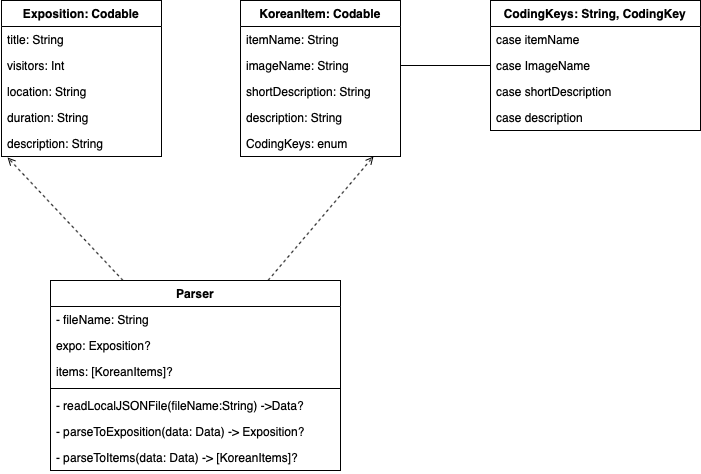

The diagram above was exported from draw.io. Its source (the exported page's mxGraphModel, read from the mxfile embedded in the PNG):
<mxGraphModel dx="830" dy="542" grid="1" gridSize="10" guides="1" tooltips="1" connect="1" arrows="1" fold="1" page="1" pageScale="1" pageWidth="850" pageHeight="1100" math="0" shadow="0">
  <root>
    <mxCell id="0" />
    <mxCell id="1" parent="0" />
    <mxCell id="feUe-EMqTeDJ2SINlsFl-8" value="Exposition: Codable" style="swimlane;fontStyle=1;align=center;verticalAlign=top;childLayout=stackLayout;horizontal=1;startSize=26;horizontalStack=0;resizeParent=1;resizeParentMax=0;resizeLast=0;collapsible=1;marginBottom=0;" parent="1" vertex="1">
      <mxGeometry x="151" y="80" width="160" height="156" as="geometry" />
    </mxCell>
    <mxCell id="feUe-EMqTeDJ2SINlsFl-9" value="title: String" style="text;strokeColor=none;fillColor=none;align=left;verticalAlign=top;spacingLeft=4;spacingRight=4;overflow=hidden;rotatable=0;points=[[0,0.5],[1,0.5]];portConstraint=eastwest;" parent="feUe-EMqTeDJ2SINlsFl-8" vertex="1">
      <mxGeometry y="26" width="160" height="26" as="geometry" />
    </mxCell>
    <mxCell id="feUe-EMqTeDJ2SINlsFl-12" value="visitors: Int" style="text;strokeColor=none;fillColor=none;align=left;verticalAlign=top;spacingLeft=4;spacingRight=4;overflow=hidden;rotatable=0;points=[[0,0.5],[1,0.5]];portConstraint=eastwest;" parent="feUe-EMqTeDJ2SINlsFl-8" vertex="1">
      <mxGeometry y="52" width="160" height="26" as="geometry" />
    </mxCell>
    <mxCell id="feUe-EMqTeDJ2SINlsFl-13" value="location: String" style="text;strokeColor=none;fillColor=none;align=left;verticalAlign=top;spacingLeft=4;spacingRight=4;overflow=hidden;rotatable=0;points=[[0,0.5],[1,0.5]];portConstraint=eastwest;" parent="feUe-EMqTeDJ2SINlsFl-8" vertex="1">
      <mxGeometry y="78" width="160" height="26" as="geometry" />
    </mxCell>
    <mxCell id="feUe-EMqTeDJ2SINlsFl-14" value="duration: String" style="text;strokeColor=none;fillColor=none;align=left;verticalAlign=top;spacingLeft=4;spacingRight=4;overflow=hidden;rotatable=0;points=[[0,0.5],[1,0.5]];portConstraint=eastwest;" parent="feUe-EMqTeDJ2SINlsFl-8" vertex="1">
      <mxGeometry y="104" width="160" height="26" as="geometry" />
    </mxCell>
    <mxCell id="feUe-EMqTeDJ2SINlsFl-15" value="description: String" style="text;strokeColor=none;fillColor=none;align=left;verticalAlign=top;spacingLeft=4;spacingRight=4;overflow=hidden;rotatable=0;points=[[0,0.5],[1,0.5]];portConstraint=eastwest;" parent="feUe-EMqTeDJ2SINlsFl-8" vertex="1">
      <mxGeometry y="130" width="160" height="26" as="geometry" />
    </mxCell>
    <mxCell id="feUe-EMqTeDJ2SINlsFl-17" value="KoreanItem: Codable" style="swimlane;fontStyle=1;align=center;verticalAlign=top;childLayout=stackLayout;horizontal=1;startSize=26;horizontalStack=0;resizeParent=1;resizeParentMax=0;resizeLast=0;collapsible=1;marginBottom=0;" parent="1" vertex="1">
      <mxGeometry x="390" y="80" width="160" height="156" as="geometry" />
    </mxCell>
    <mxCell id="feUe-EMqTeDJ2SINlsFl-18" value="itemName: String" style="text;strokeColor=none;fillColor=none;align=left;verticalAlign=top;spacingLeft=4;spacingRight=4;overflow=hidden;rotatable=0;points=[[0,0.5],[1,0.5]];portConstraint=eastwest;" parent="feUe-EMqTeDJ2SINlsFl-17" vertex="1">
      <mxGeometry y="26" width="160" height="26" as="geometry" />
    </mxCell>
    <mxCell id="feUe-EMqTeDJ2SINlsFl-21" value="imageName: String" style="text;strokeColor=none;fillColor=none;align=left;verticalAlign=top;spacingLeft=4;spacingRight=4;overflow=hidden;rotatable=0;points=[[0,0.5],[1,0.5]];portConstraint=eastwest;" parent="feUe-EMqTeDJ2SINlsFl-17" vertex="1">
      <mxGeometry y="52" width="160" height="26" as="geometry" />
    </mxCell>
    <mxCell id="feUe-EMqTeDJ2SINlsFl-22" value="shortDescription: String" style="text;strokeColor=none;fillColor=none;align=left;verticalAlign=top;spacingLeft=4;spacingRight=4;overflow=hidden;rotatable=0;points=[[0,0.5],[1,0.5]];portConstraint=eastwest;" parent="feUe-EMqTeDJ2SINlsFl-17" vertex="1">
      <mxGeometry y="78" width="160" height="26" as="geometry" />
    </mxCell>
    <mxCell id="feUe-EMqTeDJ2SINlsFl-23" value="description: String" style="text;strokeColor=none;fillColor=none;align=left;verticalAlign=top;spacingLeft=4;spacingRight=4;overflow=hidden;rotatable=0;points=[[0,0.5],[1,0.5]];portConstraint=eastwest;" parent="feUe-EMqTeDJ2SINlsFl-17" vertex="1">
      <mxGeometry y="104" width="160" height="26" as="geometry" />
    </mxCell>
    <mxCell id="feUe-EMqTeDJ2SINlsFl-24" value="CodingKeys: enum" style="text;strokeColor=none;fillColor=none;align=left;verticalAlign=top;spacingLeft=4;spacingRight=4;overflow=hidden;rotatable=0;points=[[0,0.5],[1,0.5]];portConstraint=eastwest;" parent="feUe-EMqTeDJ2SINlsFl-17" vertex="1">
      <mxGeometry y="130" width="160" height="26" as="geometry" />
    </mxCell>
    <mxCell id="feUe-EMqTeDJ2SINlsFl-25" value="CodingKeys: String, CodingKey" style="swimlane;fontStyle=1;align=center;verticalAlign=top;childLayout=stackLayout;horizontal=1;startSize=26;horizontalStack=0;resizeParent=1;resizeParentMax=0;resizeLast=0;collapsible=1;marginBottom=0;" parent="1" vertex="1">
      <mxGeometry x="640" y="80" width="210" height="130" as="geometry" />
    </mxCell>
    <mxCell id="feUe-EMqTeDJ2SINlsFl-28" value="case itemName&#10;" style="text;strokeColor=none;fillColor=none;align=left;verticalAlign=top;spacingLeft=4;spacingRight=4;overflow=hidden;rotatable=0;points=[[0,0.5],[1,0.5]];portConstraint=eastwest;" parent="feUe-EMqTeDJ2SINlsFl-25" vertex="1">
      <mxGeometry y="26" width="210" height="26" as="geometry" />
    </mxCell>
    <mxCell id="owoNzq2R1TQ7TtFqcXTa-3" value="case ImageName&#10;" style="text;strokeColor=none;fillColor=none;align=left;verticalAlign=top;spacingLeft=4;spacingRight=4;overflow=hidden;rotatable=0;points=[[0,0.5],[1,0.5]];portConstraint=eastwest;" vertex="1" parent="feUe-EMqTeDJ2SINlsFl-25">
      <mxGeometry y="52" width="210" height="26" as="geometry" />
    </mxCell>
    <mxCell id="owoNzq2R1TQ7TtFqcXTa-4" value="case shortDescription&#10;" style="text;strokeColor=none;fillColor=none;align=left;verticalAlign=top;spacingLeft=4;spacingRight=4;overflow=hidden;rotatable=0;points=[[0,0.5],[1,0.5]];portConstraint=eastwest;" vertex="1" parent="feUe-EMqTeDJ2SINlsFl-25">
      <mxGeometry y="78" width="210" height="26" as="geometry" />
    </mxCell>
    <mxCell id="owoNzq2R1TQ7TtFqcXTa-5" value="case description&#10;" style="text;strokeColor=none;fillColor=none;align=left;verticalAlign=top;spacingLeft=4;spacingRight=4;overflow=hidden;rotatable=0;points=[[0,0.5],[1,0.5]];portConstraint=eastwest;" vertex="1" parent="feUe-EMqTeDJ2SINlsFl-25">
      <mxGeometry y="104" width="210" height="26" as="geometry" />
    </mxCell>
    <mxCell id="owoNzq2R1TQ7TtFqcXTa-23" style="rounded=0;orthogonalLoop=1;jettySize=auto;html=1;exitX=0.75;exitY=0;exitDx=0;exitDy=0;entryX=0.831;entryY=1;entryDx=0;entryDy=0;entryPerimeter=0;endArrow=open;endFill=0;dashed=1;" edge="1" parent="1" source="owoNzq2R1TQ7TtFqcXTa-7" target="feUe-EMqTeDJ2SINlsFl-24">
      <mxGeometry relative="1" as="geometry" />
    </mxCell>
    <mxCell id="owoNzq2R1TQ7TtFqcXTa-25" style="rounded=0;orthogonalLoop=1;jettySize=auto;html=1;exitX=0.25;exitY=0;exitDx=0;exitDy=0;entryX=0.038;entryY=1.038;entryDx=0;entryDy=0;entryPerimeter=0;endArrow=open;endFill=0;dashed=1;" edge="1" parent="1" source="owoNzq2R1TQ7TtFqcXTa-7" target="feUe-EMqTeDJ2SINlsFl-15">
      <mxGeometry relative="1" as="geometry" />
    </mxCell>
    <mxCell id="owoNzq2R1TQ7TtFqcXTa-7" value="Parser" style="swimlane;fontStyle=1;align=center;verticalAlign=top;childLayout=stackLayout;horizontal=1;startSize=26;horizontalStack=0;resizeParent=1;resizeParentMax=0;resizeLast=0;collapsible=1;marginBottom=0;" vertex="1" parent="1">
      <mxGeometry x="200" y="360" width="290" height="190" as="geometry" />
    </mxCell>
    <mxCell id="owoNzq2R1TQ7TtFqcXTa-8" value="- fileName: String" style="text;strokeColor=none;fillColor=none;align=left;verticalAlign=top;spacingLeft=4;spacingRight=4;overflow=hidden;rotatable=0;points=[[0,0.5],[1,0.5]];portConstraint=eastwest;" vertex="1" parent="owoNzq2R1TQ7TtFqcXTa-7">
      <mxGeometry y="26" width="290" height="26" as="geometry" />
    </mxCell>
    <mxCell id="owoNzq2R1TQ7TtFqcXTa-11" value="expo: Exposition?" style="text;strokeColor=none;fillColor=none;align=left;verticalAlign=top;spacingLeft=4;spacingRight=4;overflow=hidden;rotatable=0;points=[[0,0.5],[1,0.5]];portConstraint=eastwest;" vertex="1" parent="owoNzq2R1TQ7TtFqcXTa-7">
      <mxGeometry y="52" width="290" height="26" as="geometry" />
    </mxCell>
    <mxCell id="owoNzq2R1TQ7TtFqcXTa-12" value="items: [KoreanItems]?" style="text;strokeColor=none;fillColor=none;align=left;verticalAlign=top;spacingLeft=4;spacingRight=4;overflow=hidden;rotatable=0;points=[[0,0.5],[1,0.5]];portConstraint=eastwest;" vertex="1" parent="owoNzq2R1TQ7TtFqcXTa-7">
      <mxGeometry y="78" width="290" height="26" as="geometry" />
    </mxCell>
    <mxCell id="owoNzq2R1TQ7TtFqcXTa-9" value="" style="line;strokeWidth=1;fillColor=none;align=left;verticalAlign=middle;spacingTop=-1;spacingLeft=3;spacingRight=3;rotatable=0;labelPosition=right;points=[];portConstraint=eastwest;" vertex="1" parent="owoNzq2R1TQ7TtFqcXTa-7">
      <mxGeometry y="104" width="290" height="8" as="geometry" />
    </mxCell>
    <mxCell id="owoNzq2R1TQ7TtFqcXTa-10" value="- readLocalJSONFile(fileName:String) -&gt;Data?" style="text;strokeColor=none;fillColor=none;align=left;verticalAlign=top;spacingLeft=4;spacingRight=4;overflow=hidden;rotatable=0;points=[[0,0.5],[1,0.5]];portConstraint=eastwest;" vertex="1" parent="owoNzq2R1TQ7TtFqcXTa-7">
      <mxGeometry y="112" width="290" height="26" as="geometry" />
    </mxCell>
    <mxCell id="owoNzq2R1TQ7TtFqcXTa-13" value="- parseToExposition(data: Data) -&gt; Exposition?" style="text;strokeColor=none;fillColor=none;align=left;verticalAlign=top;spacingLeft=4;spacingRight=4;overflow=hidden;rotatable=0;points=[[0,0.5],[1,0.5]];portConstraint=eastwest;" vertex="1" parent="owoNzq2R1TQ7TtFqcXTa-7">
      <mxGeometry y="138" width="290" height="26" as="geometry" />
    </mxCell>
    <mxCell id="owoNzq2R1TQ7TtFqcXTa-14" value="- parseToItems(data: Data) -&gt; [KoreanItems]?" style="text;strokeColor=none;fillColor=none;align=left;verticalAlign=top;spacingLeft=4;spacingRight=4;overflow=hidden;rotatable=0;points=[[0,0.5],[1,0.5]];portConstraint=eastwest;" vertex="1" parent="owoNzq2R1TQ7TtFqcXTa-7">
      <mxGeometry y="164" width="290" height="26" as="geometry" />
    </mxCell>
    <mxCell id="owoNzq2R1TQ7TtFqcXTa-22" style="edgeStyle=orthogonalEdgeStyle;rounded=0;orthogonalLoop=1;jettySize=auto;html=1;exitX=0;exitY=0.5;exitDx=0;exitDy=0;entryX=1;entryY=0.5;entryDx=0;entryDy=0;endArrow=none;endFill=0;" edge="1" parent="1" source="owoNzq2R1TQ7TtFqcXTa-3" target="feUe-EMqTeDJ2SINlsFl-21">
      <mxGeometry relative="1" as="geometry" />
    </mxCell>
  </root>
</mxGraphModel>